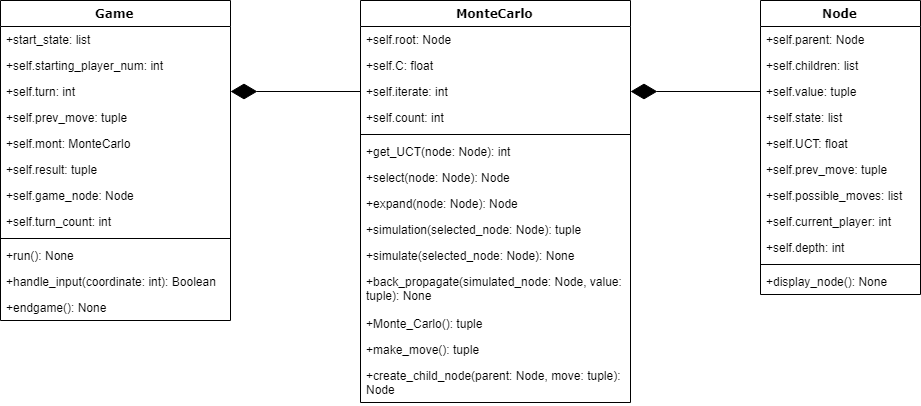

The diagram above was exported from draw.io. Its source (the exported page's mxGraphModel, read from the mxfile embedded in the PNG):
<mxGraphModel dx="1375" dy="482" grid="1" gridSize="10" guides="1" tooltips="1" connect="1" arrows="1" fold="1" page="1" pageScale="1" pageWidth="1100" pageHeight="850" background="#ffffff" math="0" shadow="0">
  <root>
    <mxCell id="0" />
    <mxCell id="1" parent="0" />
    <mxCell id="78961159f06e98e8-17" value="Game" style="swimlane;html=1;fontStyle=1;align=center;verticalAlign=top;childLayout=stackLayout;horizontal=1;startSize=26;horizontalStack=0;resizeParent=1;resizeLast=0;collapsible=1;marginBottom=0;swimlaneFillColor=#ffffff;rounded=0;shadow=0;comic=0;labelBackgroundColor=none;strokeColor=#000000;strokeWidth=1;fillColor=none;fontFamily=Verdana;fontSize=12;fontColor=#000000;" parent="1" vertex="1">
      <mxGeometry x="50" y="83" width="230" height="320" as="geometry" />
    </mxCell>
    <mxCell id="78961159f06e98e8-21" value="+start_state: list" style="text;html=1;strokeColor=none;fillColor=none;align=left;verticalAlign=top;spacingLeft=4;spacingRight=4;whiteSpace=wrap;overflow=hidden;rotatable=0;points=[[0,0.5],[1,0.5]];portConstraint=eastwest;" parent="78961159f06e98e8-17" vertex="1">
      <mxGeometry y="26" width="230" height="26" as="geometry" />
    </mxCell>
    <mxCell id="78961159f06e98e8-23" value="+self.starting_player_num: int" style="text;html=1;strokeColor=none;fillColor=none;align=left;verticalAlign=top;spacingLeft=4;spacingRight=4;whiteSpace=wrap;overflow=hidden;rotatable=0;points=[[0,0.5],[1,0.5]];portConstraint=eastwest;" parent="78961159f06e98e8-17" vertex="1">
      <mxGeometry y="52" width="230" height="26" as="geometry" />
    </mxCell>
    <mxCell id="78961159f06e98e8-25" value="+self.turn: int" style="text;html=1;strokeColor=none;fillColor=none;align=left;verticalAlign=top;spacingLeft=4;spacingRight=4;whiteSpace=wrap;overflow=hidden;rotatable=0;points=[[0,0.5],[1,0.5]];portConstraint=eastwest;" parent="78961159f06e98e8-17" vertex="1">
      <mxGeometry y="78" width="230" height="26" as="geometry" />
    </mxCell>
    <mxCell id="78961159f06e98e8-26" value="+self.prev_move: tuple" style="text;html=1;strokeColor=none;fillColor=none;align=left;verticalAlign=top;spacingLeft=4;spacingRight=4;whiteSpace=wrap;overflow=hidden;rotatable=0;points=[[0,0.5],[1,0.5]];portConstraint=eastwest;" parent="78961159f06e98e8-17" vertex="1">
      <mxGeometry y="104" width="230" height="26" as="geometry" />
    </mxCell>
    <mxCell id="78961159f06e98e8-24" value="+self.mont: MonteCarlo" style="text;html=1;strokeColor=none;fillColor=none;align=left;verticalAlign=top;spacingLeft=4;spacingRight=4;whiteSpace=wrap;overflow=hidden;rotatable=0;points=[[0,0.5],[1,0.5]];portConstraint=eastwest;" parent="78961159f06e98e8-17" vertex="1">
      <mxGeometry y="130" width="230" height="26" as="geometry" />
    </mxCell>
    <mxCell id="jTtUgdACyZrKELoLn76B-19" value="+self.result: tuple" style="text;html=1;strokeColor=none;fillColor=none;align=left;verticalAlign=top;spacingLeft=4;spacingRight=4;whiteSpace=wrap;overflow=hidden;rotatable=0;points=[[0,0.5],[1,0.5]];portConstraint=eastwest;" vertex="1" parent="78961159f06e98e8-17">
      <mxGeometry y="156" width="230" height="26" as="geometry" />
    </mxCell>
    <mxCell id="jTtUgdACyZrKELoLn76B-20" value="+self.game_node: Node" style="text;html=1;strokeColor=none;fillColor=none;align=left;verticalAlign=top;spacingLeft=4;spacingRight=4;whiteSpace=wrap;overflow=hidden;rotatable=0;points=[[0,0.5],[1,0.5]];portConstraint=eastwest;" vertex="1" parent="78961159f06e98e8-17">
      <mxGeometry y="182" width="230" height="26" as="geometry" />
    </mxCell>
    <mxCell id="jTtUgdACyZrKELoLn76B-21" value="+self.turn_count: int" style="text;html=1;strokeColor=none;fillColor=none;align=left;verticalAlign=top;spacingLeft=4;spacingRight=4;whiteSpace=wrap;overflow=hidden;rotatable=0;points=[[0,0.5],[1,0.5]];portConstraint=eastwest;" vertex="1" parent="78961159f06e98e8-17">
      <mxGeometry y="208" width="230" height="26" as="geometry" />
    </mxCell>
    <mxCell id="78961159f06e98e8-19" value="" style="line;html=1;strokeWidth=1;fillColor=none;align=left;verticalAlign=middle;spacingTop=-1;spacingLeft=3;spacingRight=3;rotatable=0;labelPosition=right;points=[];portConstraint=eastwest;" parent="78961159f06e98e8-17" vertex="1">
      <mxGeometry y="234" width="230" height="8" as="geometry" />
    </mxCell>
    <mxCell id="78961159f06e98e8-20" value="+run(): None" style="text;html=1;strokeColor=none;fillColor=none;align=left;verticalAlign=top;spacingLeft=4;spacingRight=4;whiteSpace=wrap;overflow=hidden;rotatable=0;points=[[0,0.5],[1,0.5]];portConstraint=eastwest;" parent="78961159f06e98e8-17" vertex="1">
      <mxGeometry y="242" width="230" height="26" as="geometry" />
    </mxCell>
    <mxCell id="78961159f06e98e8-27" value="+handle_input(coordinate: int): Boolean" style="text;html=1;strokeColor=none;fillColor=none;align=left;verticalAlign=top;spacingLeft=4;spacingRight=4;whiteSpace=wrap;overflow=hidden;rotatable=0;points=[[0,0.5],[1,0.5]];portConstraint=eastwest;" parent="78961159f06e98e8-17" vertex="1">
      <mxGeometry y="268" width="230" height="26" as="geometry" />
    </mxCell>
    <mxCell id="jTtUgdACyZrKELoLn76B-22" value="+endgame(): None" style="text;html=1;strokeColor=none;fillColor=none;align=left;verticalAlign=top;spacingLeft=4;spacingRight=4;whiteSpace=wrap;overflow=hidden;rotatable=0;points=[[0,0.5],[1,0.5]];portConstraint=eastwest;" vertex="1" parent="78961159f06e98e8-17">
      <mxGeometry y="294" width="230" height="26" as="geometry" />
    </mxCell>
    <mxCell id="78961159f06e98e8-30" value="MonteCarlo" style="swimlane;html=1;fontStyle=1;align=center;verticalAlign=top;childLayout=stackLayout;horizontal=1;startSize=26;horizontalStack=0;resizeParent=1;resizeLast=0;collapsible=1;marginBottom=0;swimlaneFillColor=#ffffff;rounded=0;shadow=0;comic=0;labelBackgroundColor=none;strokeColor=#000000;strokeWidth=1;fillColor=none;fontFamily=Verdana;fontSize=12;fontColor=#000000;" parent="1" vertex="1">
      <mxGeometry x="410" y="83" width="270" height="402" as="geometry" />
    </mxCell>
    <mxCell id="78961159f06e98e8-31" value="+self.root: Node" style="text;html=1;strokeColor=none;fillColor=none;align=left;verticalAlign=top;spacingLeft=4;spacingRight=4;whiteSpace=wrap;overflow=hidden;rotatable=0;points=[[0,0.5],[1,0.5]];portConstraint=eastwest;" parent="78961159f06e98e8-30" vertex="1">
      <mxGeometry y="26" width="270" height="26" as="geometry" />
    </mxCell>
    <mxCell id="78961159f06e98e8-32" value="+self.C: float" style="text;html=1;strokeColor=none;fillColor=none;align=left;verticalAlign=top;spacingLeft=4;spacingRight=4;whiteSpace=wrap;overflow=hidden;rotatable=0;points=[[0,0.5],[1,0.5]];portConstraint=eastwest;" parent="78961159f06e98e8-30" vertex="1">
      <mxGeometry y="52" width="270" height="26" as="geometry" />
    </mxCell>
    <mxCell id="78961159f06e98e8-33" value="+self.iterate: int" style="text;html=1;strokeColor=none;fillColor=none;align=left;verticalAlign=top;spacingLeft=4;spacingRight=4;whiteSpace=wrap;overflow=hidden;rotatable=0;points=[[0,0.5],[1,0.5]];portConstraint=eastwest;" parent="78961159f06e98e8-30" vertex="1">
      <mxGeometry y="78" width="270" height="26" as="geometry" />
    </mxCell>
    <mxCell id="78961159f06e98e8-34" value="+self.count: int" style="text;html=1;strokeColor=none;fillColor=none;align=left;verticalAlign=top;spacingLeft=4;spacingRight=4;whiteSpace=wrap;overflow=hidden;rotatable=0;points=[[0,0.5],[1,0.5]];portConstraint=eastwest;" parent="78961159f06e98e8-30" vertex="1">
      <mxGeometry y="104" width="270" height="26" as="geometry" />
    </mxCell>
    <mxCell id="78961159f06e98e8-38" value="" style="line;html=1;strokeWidth=1;fillColor=none;align=left;verticalAlign=middle;spacingTop=-1;spacingLeft=3;spacingRight=3;rotatable=0;labelPosition=right;points=[];portConstraint=eastwest;" parent="78961159f06e98e8-30" vertex="1">
      <mxGeometry y="130" width="270" height="8" as="geometry" />
    </mxCell>
    <mxCell id="78961159f06e98e8-39" value="+get_UCT(node: Node): int" style="text;html=1;strokeColor=none;fillColor=none;align=left;verticalAlign=top;spacingLeft=4;spacingRight=4;whiteSpace=wrap;overflow=hidden;rotatable=0;points=[[0,0.5],[1,0.5]];portConstraint=eastwest;" parent="78961159f06e98e8-30" vertex="1">
      <mxGeometry y="138" width="270" height="26" as="geometry" />
    </mxCell>
    <mxCell id="78961159f06e98e8-40" value="+select(node: Node): Node" style="text;html=1;strokeColor=none;fillColor=none;align=left;verticalAlign=top;spacingLeft=4;spacingRight=4;whiteSpace=wrap;overflow=hidden;rotatable=0;points=[[0,0.5],[1,0.5]];portConstraint=eastwest;" parent="78961159f06e98e8-30" vertex="1">
      <mxGeometry y="164" width="270" height="26" as="geometry" />
    </mxCell>
    <mxCell id="78961159f06e98e8-42" value="+expand(node: Node): Node" style="text;html=1;strokeColor=none;fillColor=none;align=left;verticalAlign=top;spacingLeft=4;spacingRight=4;whiteSpace=wrap;overflow=hidden;rotatable=0;points=[[0,0.5],[1,0.5]];portConstraint=eastwest;" parent="78961159f06e98e8-30" vertex="1">
      <mxGeometry y="190" width="270" height="26" as="geometry" />
    </mxCell>
    <mxCell id="jTtUgdACyZrKELoLn76B-14" value="+simulation(selected_node: Node): tuple" style="text;html=1;strokeColor=none;fillColor=none;align=left;verticalAlign=top;spacingLeft=4;spacingRight=4;whiteSpace=wrap;overflow=hidden;rotatable=0;points=[[0,0.5],[1,0.5]];portConstraint=eastwest;" vertex="1" parent="78961159f06e98e8-30">
      <mxGeometry y="216" width="270" height="26" as="geometry" />
    </mxCell>
    <mxCell id="jTtUgdACyZrKELoLn76B-15" value="+simulate(selected_node: Node): None&amp;nbsp;" style="text;html=1;strokeColor=none;fillColor=none;align=left;verticalAlign=top;spacingLeft=4;spacingRight=4;whiteSpace=wrap;overflow=hidden;rotatable=0;points=[[0,0.5],[1,0.5]];portConstraint=eastwest;" vertex="1" parent="78961159f06e98e8-30">
      <mxGeometry y="242" width="270" height="26" as="geometry" />
    </mxCell>
    <mxCell id="jTtUgdACyZrKELoLn76B-24" value="+back_propagate(simulated_node: Node, value: tuple): None" style="text;html=1;strokeColor=none;fillColor=none;align=left;verticalAlign=top;spacingLeft=4;spacingRight=4;whiteSpace=wrap;overflow=hidden;rotatable=0;points=[[0,0.5],[1,0.5]];portConstraint=eastwest;" vertex="1" parent="78961159f06e98e8-30">
      <mxGeometry y="268" width="270" height="42" as="geometry" />
    </mxCell>
    <mxCell id="jTtUgdACyZrKELoLn76B-16" value="+Monte_Carlo(): tuple" style="text;html=1;strokeColor=none;fillColor=none;align=left;verticalAlign=top;spacingLeft=4;spacingRight=4;whiteSpace=wrap;overflow=hidden;rotatable=0;points=[[0,0.5],[1,0.5]];portConstraint=eastwest;" vertex="1" parent="78961159f06e98e8-30">
      <mxGeometry y="310" width="270" height="26" as="geometry" />
    </mxCell>
    <mxCell id="jTtUgdACyZrKELoLn76B-17" value="+make_move(): tuple" style="text;html=1;strokeColor=none;fillColor=none;align=left;verticalAlign=top;spacingLeft=4;spacingRight=4;whiteSpace=wrap;overflow=hidden;rotatable=0;points=[[0,0.5],[1,0.5]];portConstraint=eastwest;" vertex="1" parent="78961159f06e98e8-30">
      <mxGeometry y="336" width="270" height="26" as="geometry" />
    </mxCell>
    <mxCell id="jTtUgdACyZrKELoLn76B-18" value="+create_child_node(parent: Node, move: tuple): Node" style="text;html=1;strokeColor=none;fillColor=none;align=left;verticalAlign=top;spacingLeft=4;spacingRight=4;whiteSpace=wrap;overflow=hidden;rotatable=0;points=[[0,0.5],[1,0.5]];portConstraint=eastwest;" vertex="1" parent="78961159f06e98e8-30">
      <mxGeometry y="362" width="270" height="40" as="geometry" />
    </mxCell>
    <mxCell id="78961159f06e98e8-43" value="Node" style="swimlane;html=1;fontStyle=1;align=center;verticalAlign=top;childLayout=stackLayout;horizontal=1;startSize=26;horizontalStack=0;resizeParent=1;resizeLast=0;collapsible=1;marginBottom=0;swimlaneFillColor=#ffffff;rounded=0;shadow=0;comic=0;labelBackgroundColor=none;strokeColor=#000000;strokeWidth=1;fillColor=none;fontFamily=Verdana;fontSize=12;fontColor=#000000;" parent="1" vertex="1">
      <mxGeometry x="810" y="83" width="160" height="294" as="geometry" />
    </mxCell>
    <mxCell id="78961159f06e98e8-44" value="+self.parent: Node" style="text;html=1;strokeColor=none;fillColor=none;align=left;verticalAlign=top;spacingLeft=4;spacingRight=4;whiteSpace=wrap;overflow=hidden;rotatable=0;points=[[0,0.5],[1,0.5]];portConstraint=eastwest;" parent="78961159f06e98e8-43" vertex="1">
      <mxGeometry y="26" width="160" height="26" as="geometry" />
    </mxCell>
    <mxCell id="78961159f06e98e8-45" value="+self.children: list" style="text;html=1;strokeColor=none;fillColor=none;align=left;verticalAlign=top;spacingLeft=4;spacingRight=4;whiteSpace=wrap;overflow=hidden;rotatable=0;points=[[0,0.5],[1,0.5]];portConstraint=eastwest;" parent="78961159f06e98e8-43" vertex="1">
      <mxGeometry y="52" width="160" height="26" as="geometry" />
    </mxCell>
    <mxCell id="78961159f06e98e8-49" value="+self.value: tuple" style="text;html=1;strokeColor=none;fillColor=none;align=left;verticalAlign=top;spacingLeft=4;spacingRight=4;whiteSpace=wrap;overflow=hidden;rotatable=0;points=[[0,0.5],[1,0.5]];portConstraint=eastwest;" parent="78961159f06e98e8-43" vertex="1">
      <mxGeometry y="78" width="160" height="26" as="geometry" />
    </mxCell>
    <mxCell id="78961159f06e98e8-50" value="+self.state: list" style="text;html=1;strokeColor=none;fillColor=none;align=left;verticalAlign=top;spacingLeft=4;spacingRight=4;whiteSpace=wrap;overflow=hidden;rotatable=0;points=[[0,0.5],[1,0.5]];portConstraint=eastwest;" parent="78961159f06e98e8-43" vertex="1">
      <mxGeometry y="104" width="160" height="26" as="geometry" />
    </mxCell>
    <mxCell id="jTtUgdACyZrKELoLn76B-5" value="+self.UCT: float" style="text;html=1;strokeColor=none;fillColor=none;align=left;verticalAlign=top;spacingLeft=4;spacingRight=4;whiteSpace=wrap;overflow=hidden;rotatable=0;points=[[0,0.5],[1,0.5]];portConstraint=eastwest;" vertex="1" parent="78961159f06e98e8-43">
      <mxGeometry y="130" width="160" height="26" as="geometry" />
    </mxCell>
    <mxCell id="jTtUgdACyZrKELoLn76B-6" value="+self.prev_move: tuple" style="text;html=1;strokeColor=none;fillColor=none;align=left;verticalAlign=top;spacingLeft=4;spacingRight=4;whiteSpace=wrap;overflow=hidden;rotatable=0;points=[[0,0.5],[1,0.5]];portConstraint=eastwest;" vertex="1" parent="78961159f06e98e8-43">
      <mxGeometry y="156" width="160" height="26" as="geometry" />
    </mxCell>
    <mxCell id="jTtUgdACyZrKELoLn76B-7" value="+self.possible_moves: list" style="text;html=1;strokeColor=none;fillColor=none;align=left;verticalAlign=top;spacingLeft=4;spacingRight=4;whiteSpace=wrap;overflow=hidden;rotatable=0;points=[[0,0.5],[1,0.5]];portConstraint=eastwest;" vertex="1" parent="78961159f06e98e8-43">
      <mxGeometry y="182" width="160" height="26" as="geometry" />
    </mxCell>
    <mxCell id="jTtUgdACyZrKELoLn76B-9" value="+self.current_player: int" style="text;html=1;strokeColor=none;fillColor=none;align=left;verticalAlign=top;spacingLeft=4;spacingRight=4;whiteSpace=wrap;overflow=hidden;rotatable=0;points=[[0,0.5],[1,0.5]];portConstraint=eastwest;" vertex="1" parent="78961159f06e98e8-43">
      <mxGeometry y="208" width="160" height="26" as="geometry" />
    </mxCell>
    <mxCell id="jTtUgdACyZrKELoLn76B-10" value="+self.depth: int" style="text;html=1;strokeColor=none;fillColor=none;align=left;verticalAlign=top;spacingLeft=4;spacingRight=4;whiteSpace=wrap;overflow=hidden;rotatable=0;points=[[0,0.5],[1,0.5]];portConstraint=eastwest;" vertex="1" parent="78961159f06e98e8-43">
      <mxGeometry y="234" width="160" height="26" as="geometry" />
    </mxCell>
    <mxCell id="78961159f06e98e8-51" value="" style="line;html=1;strokeWidth=1;fillColor=none;align=left;verticalAlign=middle;spacingTop=-1;spacingLeft=3;spacingRight=3;rotatable=0;labelPosition=right;points=[];portConstraint=eastwest;" parent="78961159f06e98e8-43" vertex="1">
      <mxGeometry y="260" width="160" height="8" as="geometry" />
    </mxCell>
    <mxCell id="78961159f06e98e8-52" value="+display_node(): None" style="text;html=1;strokeColor=none;fillColor=none;align=left;verticalAlign=top;spacingLeft=4;spacingRight=4;whiteSpace=wrap;overflow=hidden;rotatable=0;points=[[0,0.5],[1,0.5]];portConstraint=eastwest;" parent="78961159f06e98e8-43" vertex="1">
      <mxGeometry y="268" width="160" height="26" as="geometry" />
    </mxCell>
    <mxCell id="jTtUgdACyZrKELoLn76B-1" value="" style="endArrow=diamondThin;endFill=1;endSize=24;html=1;exitX=0;exitY=0.5;exitDx=0;exitDy=0;entryX=1;entryY=0.5;entryDx=0;entryDy=0;" edge="1" parent="1" source="78961159f06e98e8-33" target="78961159f06e98e8-25">
      <mxGeometry width="160" relative="1" as="geometry">
        <mxPoint x="430" y="200" as="sourcePoint" />
        <mxPoint x="250" y="221" as="targetPoint" />
      </mxGeometry>
    </mxCell>
    <mxCell id="jTtUgdACyZrKELoLn76B-3" value="" style="endArrow=diamondThin;endFill=1;endSize=24;html=1;entryX=1;entryY=0.5;entryDx=0;entryDy=0;exitX=0;exitY=0.5;exitDx=0;exitDy=0;" edge="1" parent="1" source="78961159f06e98e8-49" target="78961159f06e98e8-33">
      <mxGeometry width="160" relative="1" as="geometry">
        <mxPoint x="740" y="196" as="sourcePoint" />
        <mxPoint x="590" y="196" as="targetPoint" />
      </mxGeometry>
    </mxCell>
  </root>
</mxGraphModel>